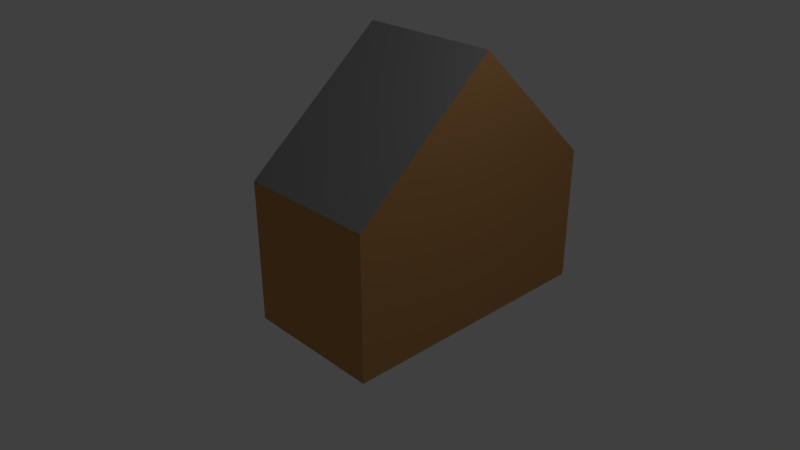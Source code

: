 # Source: block-house-challenge.blend  (saved by Blender 2.79.0; exported with 4.5.12 LTS)
import bpy
from mathutils import Matrix  # noqa: F401  (used for matrix-valued properties, if any)

bpy.ops.wm.read_factory_settings(use_empty=True)
scene = bpy.context.scene
scene.name = 'Scene'

# ---- collections
col_collection_1 = bpy.data.collections.new('Collection 1'); scene.collection.children.link(col_collection_1)

# ---- materials (node trees are filled in below, after node groups)
mat_brown = bpy.data.materials.new('Brown')
mat_brown.alpha_threshold = 0.0
mat_brown.use_transparent_shadow = False
mat_brown.diffuse_color = (0.5277, 0.2684, 0.09657, 1.0)
mat_brown.roughness = 0.5
mat_untitled = bpy.data.materials.new('Untitled')
mat_untitled.alpha_threshold = 0.0
mat_untitled.use_transparent_shadow = False
mat_untitled.roughness = 0.5
mat_untitled.line_color = (0.0, 0.0, 0.0, 1.0)
mat_grey = bpy.data.materials.new('Grey')
mat_grey.alpha_threshold = 0.0
mat_grey.use_transparent_shadow = False
mat_grey.diffuse_color = (0.3032, 0.3032, 0.3032, 1.0)
mat_grey.roughness = 0.5

# ---- material node trees

# ---- world
world_world = bpy.data.worlds.new('World'); scene.world = world_world
world_world.color = (0.05088, 0.05088, 0.05088)
world_world.use_sun_shadow = False
world_world.sun_shadow_jitter_overblur = 0.0
world_world.cycles.sampling_method = 'MANUAL'

# ---- cameras
cam_camera = bpy.data.cameras.new('Camera')
cam_camera.clip_end = 100.0
cam_camera.lens = 35.0
cam_camera.sensor_width = 32.0
cam_camera.sensor_height = 18.0
cam_camera.ortho_scale = 7.314
cam_camera.dof.focus_distance = 0.0
cam_camera.dof.aperture_fstop = 128.0

# ---- lights
light_lamp = bpy.data.lights.new('Lamp', 'POINT')
light_lamp.transmission_factor = 0.0
light_lamp.cutoff_distance = 30.0
light_lamp.energy = 100.0
light_lamp.shadow_buffer_clip_start = 1.001
light_lamp.shadow_soft_size = 0.1
light_lamp.shadow_maximum_resolution = 0.006
light_lamp.use_absolute_resolution = True

# ---- meshes
me_cube = bpy.data.meshes.new('Cube')
me_cube.from_pydata([(1.0, 1.0, -1.0), (1.0, -1.0, -1.0), (-1.0, -1.0, -1.0), (-1.0, 1.0, -1.0), (1.0, 1.0, 2.675), (1.0, -1.0, 1.0), (-1.0, -1.0, 1.0), (-1.0, 1.0, 2.675), (1.0, 2.867, -1.0), (-1.0, 2.867, -1.0), (1.0, 2.867, 0.9321), (-1.0, 2.867, 0.9321)], [], [(0, 1, 2, 3), (4, 7, 6, 5), (0, 4, 5, 1), (1, 5, 6, 2), (2, 6, 7, 3), (0, 3, 9, 8), (10, 8, 9, 11), (4, 0, 8, 10), (7, 4, 10, 11), (3, 7, 11, 9)])
me_cube.polygons.foreach_set('material_index', [1, 2, 0, 0, 0, 1, 0, 0, 2, 0])
me_cube.materials.append(mat_brown)
me_cube.materials.append(mat_untitled)
me_cube.materials.append(mat_grey)
me_cube.use_remesh_preserve_volume = False
me_cube.use_remesh_preserve_attributes = False
me_cube.use_mirror_vertex_groups = False
me_cube.update()

# ---- objects
ob_cube = bpy.data.objects.new('Cube', me_cube)
ob_lamp = bpy.data.objects.new('Lamp', light_lamp)
ob_camera = bpy.data.objects.new('Camera', cam_camera)

# ---- transforms, parenting, visibility, modifiers, constraints
ob_cube.location = (0.0, 0.0, 0.0)
ob_cube.lock_rotations_4d = False
ob_cube.empty_display_type = 'ARROWS'
ob_cube.lineart.crease_threshold = 0.0
ob_lamp.location = (4.076, 1.005, 5.904)
ob_lamp.rotation_euler = (0.6503, 0.05522, 1.866)
ob_lamp.lock_rotations_4d = False
ob_lamp.empty_display_type = 'ARROWS'
ob_lamp.color = (0.0, 0.0, 0.0, 0.0)
ob_lamp.lineart.crease_threshold = 0.0
ob_camera.location = (7.481, -6.508, 5.344)
ob_camera.rotation_euler = (1.109, 0.0, 0.8149)
ob_camera.lock_rotations_4d = False
ob_camera.empty_display_type = 'ARROWS'
ob_camera.color = (0.0, 0.0, 0.0, 0.0)
ob_camera.display_type = 'WIRE'
ob_camera.lineart.crease_threshold = 0.0

# ---- collection membership
col_collection_1.objects.link(ob_cube)
col_collection_1.objects.link(ob_lamp)
col_collection_1.objects.link(ob_camera)

# ---- scene / render settings (as saved in the file)
scene.camera = ob_camera
scene.frame_start = 1; scene.frame_end = 250; scene.frame_set(1)
scene.render.engine = 'BLENDER_EEVEE_NEXT'
scene.render.resolution_percentage = 50
scene.render.dither_intensity = 0.0
scene.cycles.use_denoising = False
scene.cycles.samples = 128
scene.cycles.sampling_pattern = 'TABULATED_SOBOL'
scene.cycles.use_adaptive_sampling = False
scene.cycles.use_light_tree = False
scene.cycles.blur_glossy = 0.0
scene.cycles.sample_clamp_indirect = 0.0
scene.view_settings.view_transform = 'Standard'
bpy.context.view_layer.update()
